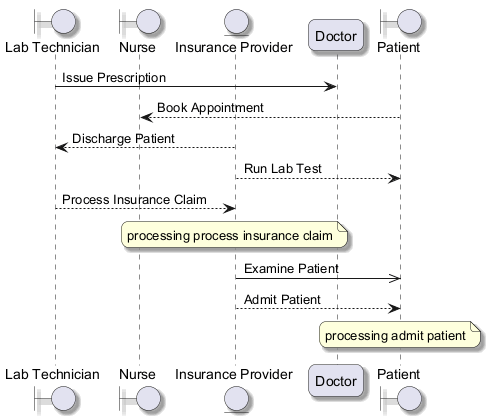

The diagram above was rendered by PlantUML. Its source (embedded in the PNG):
@startuml
skinparam backgroundColor #FFFFFF
skinparam roundCorner 15
skinparam shadowing true
boundary "Lab Technician" as LT
boundary "Nurse" as N
entity "Insurance Provider" as IP
participant "Doctor" as D
boundary "Patient" as P
LT -> D : Issue Prescription
P --> N : Book Appointment
IP --> LT : Discharge Patient
IP --> P : Run Lab Test
LT --> IP : Process Insurance Claim
note over IP : processing process insurance claim
IP ->> P : Examine Patient
IP --> P : Admit Patient
note over P : processing admit patient
@enduml